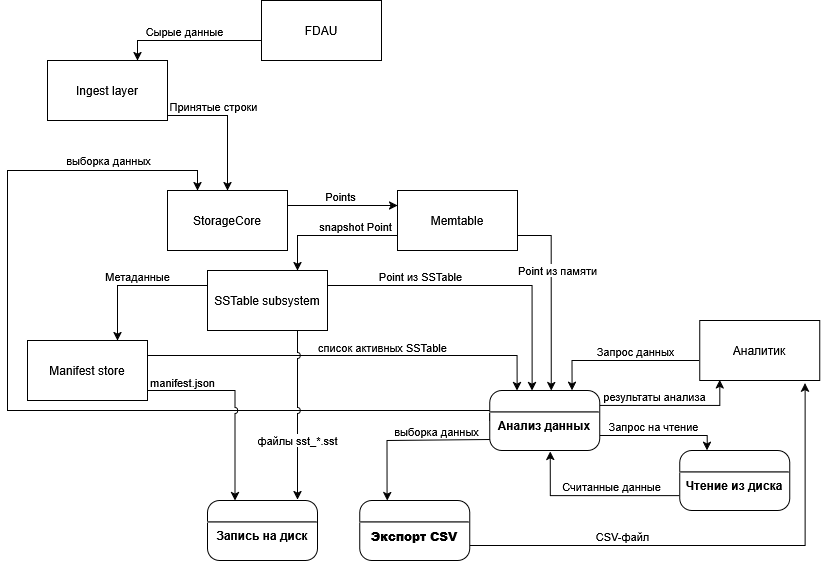

The diagram above was exported from draw.io. Its source (the exported page's mxGraphModel, read from the mxfile embedded in the PNG):
<mxGraphModel dx="1020" dy="1943" grid="1" gridSize="10" guides="1" tooltips="1" connect="1" arrows="1" fold="1" page="1" pageScale="1" pageWidth="827" pageHeight="1169" math="0" shadow="0">
  <root>
    <mxCell id="0" />
    <mxCell id="1" parent="0" />
    <mxCell id="efUyoC_bkPkydKEJsfpQ-29" edge="1" parent="1" source="efUyoC_bkPkydKEJsfpQ-27" style="edgeStyle=orthogonalEdgeStyle;rounded=0;orthogonalLoop=1;jettySize=auto;html=1;exitX=1;exitY=0.75;exitDx=0;exitDy=0;entryX=0.5;entryY=0;entryDx=0;entryDy=0;" target="efUyoC_bkPkydKEJsfpQ-28">
      <mxGeometry relative="1" as="geometry">
        <Array as="points">
          <mxPoint x="260" y="95" />
        </Array>
      </mxGeometry>
    </mxCell>
    <mxCell id="efUyoC_bkPkydKEJsfpQ-31" connectable="0" parent="efUyoC_bkPkydKEJsfpQ-29" style="edgeLabel;html=1;align=center;verticalAlign=middle;resizable=0;points=[];" value="Принятые строки" vertex="1">
      <mxGeometry relative="1" x="-0.1412" y="3" as="geometry">
        <mxPoint x="-7" y="-6" as="offset" />
      </mxGeometry>
    </mxCell>
    <mxCell id="efUyoC_bkPkydKEJsfpQ-27" parent="1" style="rounded=0;whiteSpace=wrap;html=1;" value="Ingest layer" vertex="1">
      <mxGeometry height="60" width="120" x="80" y="40" as="geometry" />
    </mxCell>
    <mxCell id="efUyoC_bkPkydKEJsfpQ-32" edge="1" parent="1" source="efUyoC_bkPkydKEJsfpQ-28" style="edgeStyle=orthogonalEdgeStyle;rounded=0;orthogonalLoop=1;jettySize=auto;html=1;exitX=1;exitY=0.25;exitDx=0;exitDy=0;entryX=0;entryY=0.25;entryDx=0;entryDy=0;" target="efUyoC_bkPkydKEJsfpQ-30">
      <mxGeometry relative="1" as="geometry" />
    </mxCell>
    <mxCell id="efUyoC_bkPkydKEJsfpQ-33" connectable="0" parent="efUyoC_bkPkydKEJsfpQ-32" style="edgeLabel;html=1;align=center;verticalAlign=middle;resizable=0;points=[];" value="Points" vertex="1">
      <mxGeometry relative="1" x="-0.3385" y="-2" as="geometry">
        <mxPoint x="16" y="-11" as="offset" />
      </mxGeometry>
    </mxCell>
    <mxCell id="efUyoC_bkPkydKEJsfpQ-28" parent="1" style="rounded=0;whiteSpace=wrap;html=1;" value="StorageCore" vertex="1">
      <mxGeometry height="60" width="120" x="200" y="170" as="geometry" />
    </mxCell>
    <mxCell id="efUyoC_bkPkydKEJsfpQ-36" edge="1" parent="1" source="efUyoC_bkPkydKEJsfpQ-30" style="edgeStyle=orthogonalEdgeStyle;rounded=0;orthogonalLoop=1;jettySize=auto;html=1;exitX=0;exitY=0.75;exitDx=0;exitDy=0;entryX=0.75;entryY=0;entryDx=0;entryDy=0;" target="efUyoC_bkPkydKEJsfpQ-34">
      <mxGeometry relative="1" as="geometry" />
    </mxCell>
    <mxCell id="efUyoC_bkPkydKEJsfpQ-37" connectable="0" parent="efUyoC_bkPkydKEJsfpQ-36" style="edgeLabel;html=1;align=center;verticalAlign=middle;resizable=0;points=[];" value="snapshot Point" vertex="1">
      <mxGeometry relative="1" x="-0.3749" y="2" as="geometry">
        <mxPoint y="-11" as="offset" />
      </mxGeometry>
    </mxCell>
    <mxCell id="efUyoC_bkPkydKEJsfpQ-52" edge="1" parent="1" source="efUyoC_bkPkydKEJsfpQ-30" style="edgeStyle=orthogonalEdgeStyle;rounded=0;orthogonalLoop=1;jettySize=auto;html=1;exitX=1;exitY=0.75;exitDx=0;exitDy=0;entryX=0.56;entryY=0.002;entryDx=0;entryDy=0;entryPerimeter=0;" target="efUyoC_bkPkydKEJsfpQ-84">
      <mxGeometry relative="1" as="geometry" />
    </mxCell>
    <mxCell id="efUyoC_bkPkydKEJsfpQ-53" connectable="0" parent="efUyoC_bkPkydKEJsfpQ-52" style="edgeLabel;html=1;align=center;verticalAlign=middle;resizable=0;points=[];" value="Point из памяти" vertex="1">
      <mxGeometry relative="1" x="-0.6889" as="geometry">
        <mxPoint x="10" y="35" as="offset" />
      </mxGeometry>
    </mxCell>
    <mxCell id="efUyoC_bkPkydKEJsfpQ-30" parent="1" style="rounded=0;whiteSpace=wrap;html=1;" value="Memtable" vertex="1">
      <mxGeometry height="60" width="120" x="430" y="170" as="geometry" />
    </mxCell>
    <mxCell id="efUyoC_bkPkydKEJsfpQ-39" edge="1" parent="1" source="efUyoC_bkPkydKEJsfpQ-34" style="edgeStyle=orthogonalEdgeStyle;rounded=0;orthogonalLoop=1;jettySize=auto;html=1;exitX=0;exitY=0.25;exitDx=0;exitDy=0;entryX=0.75;entryY=0;entryDx=0;entryDy=0;" target="efUyoC_bkPkydKEJsfpQ-38">
      <mxGeometry relative="1" as="geometry" />
    </mxCell>
    <mxCell id="efUyoC_bkPkydKEJsfpQ-41" connectable="0" parent="efUyoC_bkPkydKEJsfpQ-39" style="edgeLabel;html=1;align=center;verticalAlign=middle;resizable=0;points=[];" value="&lt;div&gt;Метаданные&lt;/div&gt;" vertex="1">
      <mxGeometry relative="1" x="-0.037" y="-1" as="geometry">
        <mxPoint y="-8" as="offset" />
      </mxGeometry>
    </mxCell>
    <mxCell id="efUyoC_bkPkydKEJsfpQ-50" edge="1" parent="1" source="efUyoC_bkPkydKEJsfpQ-34" style="edgeStyle=orthogonalEdgeStyle;rounded=0;orthogonalLoop=1;jettySize=auto;html=1;exitX=1;exitY=0.25;exitDx=0;exitDy=0;entryX=0.386;entryY=0.001;entryDx=0;entryDy=0;entryPerimeter=0;" target="efUyoC_bkPkydKEJsfpQ-84">
      <mxGeometry relative="1" as="geometry" />
    </mxCell>
    <mxCell id="efUyoC_bkPkydKEJsfpQ-51" connectable="0" parent="efUyoC_bkPkydKEJsfpQ-50" style="edgeLabel;html=1;align=center;verticalAlign=middle;resizable=0;points=[];" value="&lt;div&gt;Point из SSTable&lt;/div&gt;" vertex="1">
      <mxGeometry relative="1" x="-0.4055" y="1" as="geometry">
        <mxPoint y="-8" as="offset" />
      </mxGeometry>
    </mxCell>
    <mxCell id="efUyoC_bkPkydKEJsfpQ-34" parent="1" style="rounded=0;whiteSpace=wrap;html=1;" value="SSTable subsystem" vertex="1">
      <mxGeometry height="60" width="120" x="240" y="250" as="geometry" />
    </mxCell>
    <mxCell id="efUyoC_bkPkydKEJsfpQ-46" edge="1" parent="1" source="efUyoC_bkPkydKEJsfpQ-38" style="edgeStyle=orthogonalEdgeStyle;rounded=0;orthogonalLoop=1;jettySize=auto;html=1;exitX=1;exitY=0.25;exitDx=0;exitDy=0;entryX=0.25;entryY=0;entryDx=0;entryDy=0;" target="efUyoC_bkPkydKEJsfpQ-84">
      <mxGeometry relative="1" as="geometry" />
    </mxCell>
    <mxCell id="efUyoC_bkPkydKEJsfpQ-47" connectable="0" parent="efUyoC_bkPkydKEJsfpQ-46" style="edgeLabel;html=1;align=center;verticalAlign=middle;resizable=0;points=[];" value="список активных SSTable" vertex="1">
      <mxGeometry relative="1" x="-0.3952" y="2" as="geometry">
        <mxPoint x="112" y="-6" as="offset" />
      </mxGeometry>
    </mxCell>
    <mxCell id="efUyoC_bkPkydKEJsfpQ-38" parent="1" style="rounded=0;whiteSpace=wrap;html=1;" value="Manifest store" vertex="1">
      <mxGeometry height="60" width="120" x="60" y="320" as="geometry" />
    </mxCell>
    <mxCell id="efUyoC_bkPkydKEJsfpQ-54" edge="1" parent="1" source="efUyoC_bkPkydKEJsfpQ-84" style="edgeStyle=orthogonalEdgeStyle;rounded=0;orthogonalLoop=1;jettySize=auto;html=1;exitX=0;exitY=0.5;exitDx=0;exitDy=0;entryX=0.25;entryY=0;entryDx=0;entryDy=0;" target="efUyoC_bkPkydKEJsfpQ-28">
      <mxGeometry relative="1" as="geometry">
        <Array as="points">
          <mxPoint x="40" y="390" />
          <mxPoint x="40" y="150" />
          <mxPoint x="230" y="150" />
        </Array>
      </mxGeometry>
    </mxCell>
    <mxCell id="efUyoC_bkPkydKEJsfpQ-55" connectable="0" parent="efUyoC_bkPkydKEJsfpQ-54" style="edgeLabel;html=1;align=center;verticalAlign=middle;resizable=0;points=[];" value="выборка данных" vertex="1">
      <mxGeometry relative="1" x="0.7686" y="3" as="geometry">
        <mxPoint y="-7" as="offset" />
      </mxGeometry>
    </mxCell>
    <mxCell id="efUyoC_bkPkydKEJsfpQ-59" edge="1" parent="1" source="efUyoC_bkPkydKEJsfpQ-84" style="edgeStyle=orthogonalEdgeStyle;rounded=0;orthogonalLoop=1;jettySize=auto;html=1;exitX=0.007;exitY=0.817;exitDx=0;exitDy=0;entryX=0.25;entryY=0;entryDx=0;entryDy=0;exitPerimeter=0;" target="efUyoC_bkPkydKEJsfpQ-73">
      <mxGeometry relative="1" as="geometry">
        <Array as="points">
          <mxPoint x="419.14" y="420" />
        </Array>
      </mxGeometry>
    </mxCell>
    <mxCell id="efUyoC_bkPkydKEJsfpQ-61" connectable="0" parent="efUyoC_bkPkydKEJsfpQ-59" style="edgeLabel;html=1;align=center;verticalAlign=middle;resizable=0;points=[];" value="выборка данных" vertex="1">
      <mxGeometry relative="1" x="-0.4175" as="geometry">
        <mxPoint x="-6" y="-9" as="offset" />
      </mxGeometry>
    </mxCell>
    <mxCell id="efUyoC_bkPkydKEJsfpQ-79" edge="1" parent="1" source="efUyoC_bkPkydKEJsfpQ-84" style="edgeStyle=orthogonalEdgeStyle;rounded=0;orthogonalLoop=1;jettySize=auto;html=1;exitX=1;exitY=0.75;exitDx=0;exitDy=0;entryX=0.25;entryY=0;entryDx=0;entryDy=0;" target="efUyoC_bkPkydKEJsfpQ-78">
      <mxGeometry relative="1" as="geometry">
        <Array as="points">
          <mxPoint x="740.14" y="415" />
        </Array>
      </mxGeometry>
    </mxCell>
    <mxCell id="efUyoC_bkPkydKEJsfpQ-80" connectable="0" parent="efUyoC_bkPkydKEJsfpQ-79" style="edgeLabel;html=1;align=center;verticalAlign=middle;resizable=0;points=[];" value="Запрос на чтение" vertex="1">
      <mxGeometry relative="1" x="-0.1194" y="1" as="geometry">
        <mxPoint y="-8" as="offset" />
      </mxGeometry>
    </mxCell>
    <mxCell id="efUyoC_bkPkydKEJsfpQ-48" edge="1" parent="1" source="efUyoC_bkPkydKEJsfpQ-34" style="edgeStyle=orthogonalEdgeStyle;rounded=0;orthogonalLoop=1;jettySize=auto;html=1;exitX=0.75;exitY=1;exitDx=0;exitDy=0;entryX=0.818;entryY=-0.015;entryDx=0;entryDy=0;jumpStyle=arc;entryPerimeter=0;" target="efUyoC_bkPkydKEJsfpQ-77">
      <mxGeometry relative="1" as="geometry" />
    </mxCell>
    <mxCell id="efUyoC_bkPkydKEJsfpQ-49" connectable="0" parent="efUyoC_bkPkydKEJsfpQ-48" style="edgeLabel;html=1;align=center;verticalAlign=middle;resizable=0;points=[];" value="файлы sst_*.sst" vertex="1">
      <mxGeometry relative="1" x="-0.6692" y="3" as="geometry">
        <mxPoint x="-3" y="82" as="offset" />
      </mxGeometry>
    </mxCell>
    <mxCell id="efUyoC_bkPkydKEJsfpQ-43" edge="1" parent="1" source="efUyoC_bkPkydKEJsfpQ-38" style="edgeStyle=orthogonalEdgeStyle;rounded=0;orthogonalLoop=1;jettySize=auto;html=1;exitX=1;exitY=0.833;exitDx=0;exitDy=0;entryX=0.25;entryY=0;entryDx=0;entryDy=0;exitPerimeter=0;jumpStyle=arc;" target="efUyoC_bkPkydKEJsfpQ-77">
      <mxGeometry relative="1" as="geometry" />
    </mxCell>
    <mxCell id="efUyoC_bkPkydKEJsfpQ-44" connectable="0" parent="efUyoC_bkPkydKEJsfpQ-43" style="edgeLabel;html=1;align=center;verticalAlign=middle;resizable=0;points=[];" value="manifest.json" vertex="1">
      <mxGeometry relative="1" x="-0.7171" y="-4" as="geometry">
        <mxPoint x="7" y="-12" as="offset" />
      </mxGeometry>
    </mxCell>
    <mxCell id="efUyoC_bkPkydKEJsfpQ-66" edge="1" parent="1" source="efUyoC_bkPkydKEJsfpQ-73" style="edgeStyle=orthogonalEdgeStyle;rounded=0;orthogonalLoop=1;jettySize=auto;html=1;exitX=1;exitY=0.75;exitDx=0;exitDy=0;entryX=0.878;entryY=1.044;entryDx=0;entryDy=0;entryPerimeter=0;" target="efUyoC_bkPkydKEJsfpQ-63">
      <mxGeometry relative="1" as="geometry" />
    </mxCell>
    <mxCell id="efUyoC_bkPkydKEJsfpQ-76" connectable="0" parent="efUyoC_bkPkydKEJsfpQ-66" style="edgeLabel;html=1;align=center;verticalAlign=middle;resizable=0;points=[];" value="CSV-файл" vertex="1">
      <mxGeometry relative="1" x="-0.3846" y="-3" as="geometry">
        <mxPoint y="-12" as="offset" />
      </mxGeometry>
    </mxCell>
    <mxCell id="efUyoC_bkPkydKEJsfpQ-63" parent="1" style="rounded=0;whiteSpace=wrap;html=1;" value="Аналитик" vertex="1">
      <mxGeometry height="60" width="120" x="732.14" y="300" as="geometry" />
    </mxCell>
    <mxCell id="efUyoC_bkPkydKEJsfpQ-64" edge="1" parent="1" source="efUyoC_bkPkydKEJsfpQ-63" style="edgeStyle=orthogonalEdgeStyle;rounded=0;orthogonalLoop=1;jettySize=auto;html=1;exitX=-0.007;exitY=0.668;exitDx=0;exitDy=0;entryX=0.75;entryY=0;entryDx=0;entryDy=0;exitPerimeter=0;" target="efUyoC_bkPkydKEJsfpQ-84">
      <mxGeometry relative="1" as="geometry" />
    </mxCell>
    <mxCell id="efUyoC_bkPkydKEJsfpQ-67" connectable="0" parent="efUyoC_bkPkydKEJsfpQ-64" style="edgeLabel;html=1;align=center;verticalAlign=middle;resizable=0;points=[];" value="Запрос данных" vertex="1">
      <mxGeometry relative="1" x="-0.1872" y="-3" as="geometry">
        <mxPoint y="-6" as="offset" />
      </mxGeometry>
    </mxCell>
    <mxCell id="efUyoC_bkPkydKEJsfpQ-65" edge="1" parent="1" source="efUyoC_bkPkydKEJsfpQ-84" style="edgeStyle=orthogonalEdgeStyle;rounded=0;orthogonalLoop=1;jettySize=auto;html=1;exitX=1;exitY=0.25;exitDx=0;exitDy=0;entryX=0.167;entryY=0.991;entryDx=0;entryDy=0;entryPerimeter=0;" target="efUyoC_bkPkydKEJsfpQ-63">
      <mxGeometry relative="1" as="geometry">
        <Array as="points">
          <mxPoint x="752.14" y="385" />
        </Array>
      </mxGeometry>
    </mxCell>
    <mxCell id="efUyoC_bkPkydKEJsfpQ-75" connectable="0" parent="efUyoC_bkPkydKEJsfpQ-65" style="edgeLabel;html=1;align=center;verticalAlign=middle;resizable=0;points=[];" value="результаты анализа" vertex="1">
      <mxGeometry relative="1" x="-0.4034" y="1" as="geometry">
        <mxPoint x="11" y="-8" as="offset" />
      </mxGeometry>
    </mxCell>
    <mxCell id="efUyoC_bkPkydKEJsfpQ-73" parent="1" style="verticalAlign=middle;align=center;overflow=fill;fontSize=12;fontFamily=Helvetica;html=1;rounded=1;fontStyle=1;strokeWidth=1;arcSize=20;" value="&lt;b&gt;&lt;br&gt;&lt;/b&gt;&lt;hr&gt;&lt;b&gt;Экспорт CSV&lt;/b&gt;" vertex="1">
      <mxGeometry height="60" width="110" x="392.14" y="480" as="geometry" />
    </mxCell>
    <mxCell id="efUyoC_bkPkydKEJsfpQ-77" parent="1" style="verticalAlign=middle;align=center;overflow=fill;fontSize=12;fontFamily=Helvetica;html=1;rounded=1;fontStyle=1;strokeWidth=1;arcSize=20;" value="&lt;b&gt;&lt;br&gt;&lt;/b&gt;&lt;hr&gt;Запись на диск" vertex="1">
      <mxGeometry height="60" width="110" x="240" y="480" as="geometry" />
    </mxCell>
    <mxCell id="efUyoC_bkPkydKEJsfpQ-82" edge="1" parent="1" source="efUyoC_bkPkydKEJsfpQ-78" style="edgeStyle=orthogonalEdgeStyle;rounded=0;orthogonalLoop=1;jettySize=auto;html=1;exitX=0;exitY=0.75;exitDx=0;exitDy=0;entryX=0.552;entryY=1.013;entryDx=0;entryDy=0;entryPerimeter=0;" target="efUyoC_bkPkydKEJsfpQ-84">
      <mxGeometry relative="1" as="geometry" />
    </mxCell>
    <mxCell id="efUyoC_bkPkydKEJsfpQ-83" connectable="0" parent="efUyoC_bkPkydKEJsfpQ-82" style="edgeLabel;html=1;align=center;verticalAlign=middle;resizable=0;points=[];" value="Считанные данные" vertex="1">
      <mxGeometry relative="1" x="-0.2116" as="geometry">
        <mxPoint y="-9" as="offset" />
      </mxGeometry>
    </mxCell>
    <mxCell id="efUyoC_bkPkydKEJsfpQ-78" parent="1" style="verticalAlign=middle;align=center;overflow=fill;fontSize=12;fontFamily=Helvetica;html=1;rounded=1;fontStyle=1;strokeWidth=1;arcSize=20;" value="&lt;b&gt;&lt;br&gt;&lt;/b&gt;&lt;hr&gt;Чтение из диска" vertex="1">
      <mxGeometry height="60" width="110" x="712.14" y="430" as="geometry" />
    </mxCell>
    <mxCell id="efUyoC_bkPkydKEJsfpQ-84" parent="1" style="verticalAlign=middle;align=center;overflow=fill;fontSize=12;fontFamily=Helvetica;html=1;rounded=1;fontStyle=1;strokeWidth=1;arcSize=20;" value="&lt;b&gt;&lt;br&gt;&lt;/b&gt;&lt;hr&gt;Анализ данных" vertex="1">
      <mxGeometry height="60" width="110" x="522.14" y="370" as="geometry" />
    </mxCell>
    <mxCell id="efUyoC_bkPkydKEJsfpQ-86" edge="1" parent="1" source="efUyoC_bkPkydKEJsfpQ-85" style="edgeStyle=orthogonalEdgeStyle;rounded=0;orthogonalLoop=1;jettySize=auto;html=1;exitX=0;exitY=0.75;exitDx=0;exitDy=0;entryX=0.75;entryY=0;entryDx=0;entryDy=0;" target="efUyoC_bkPkydKEJsfpQ-27">
      <mxGeometry relative="1" as="geometry">
        <Array as="points">
          <mxPoint x="300" y="20" />
          <mxPoint x="170" y="20" />
        </Array>
      </mxGeometry>
    </mxCell>
    <mxCell id="efUyoC_bkPkydKEJsfpQ-87" connectable="0" parent="efUyoC_bkPkydKEJsfpQ-86" style="edgeLabel;html=1;align=center;verticalAlign=middle;resizable=0;points=[];" value="Сырые данные" vertex="1">
      <mxGeometry relative="1" x="0.167" y="1" as="geometry">
        <mxPoint y="-10" as="offset" />
      </mxGeometry>
    </mxCell>
    <mxCell id="efUyoC_bkPkydKEJsfpQ-85" parent="1" style="rounded=0;whiteSpace=wrap;html=1;" value="FDAU" vertex="1">
      <mxGeometry height="60" width="120" x="294" y="-20" as="geometry" />
    </mxCell>
  </root>
</mxGraphModel>